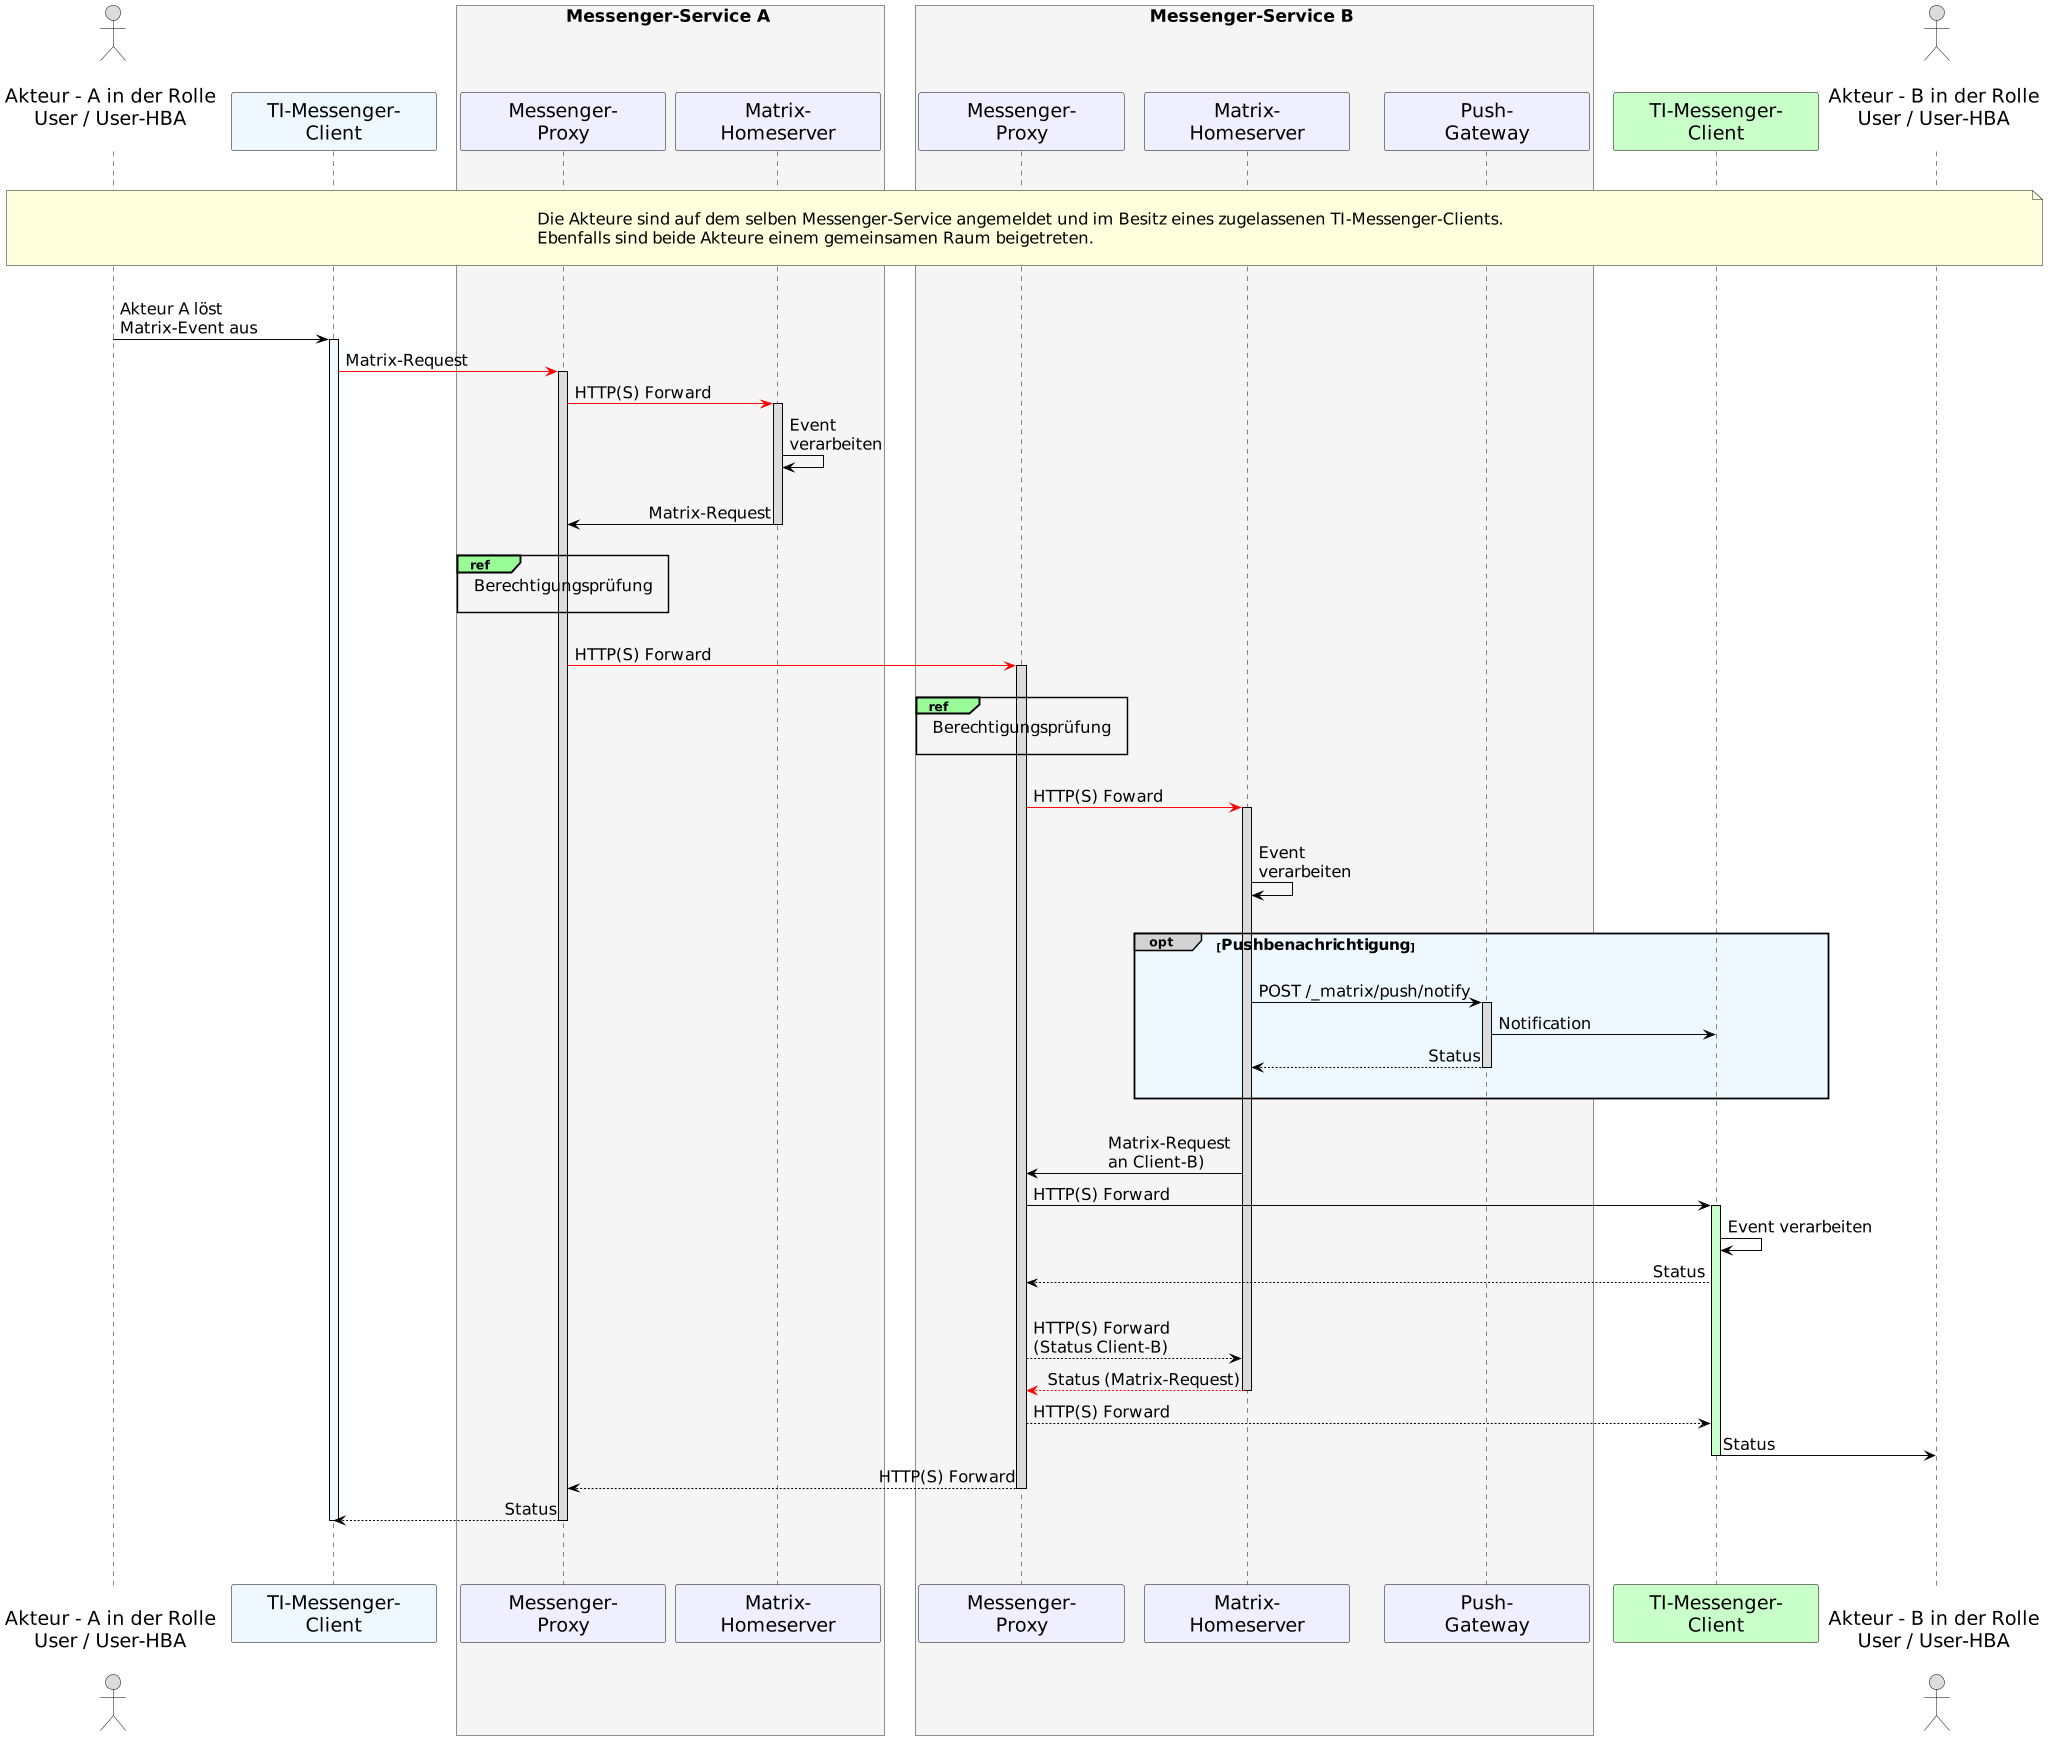

The diagram above was rendered by PlantUML. Its source (embedded in the PNG):
@startuml
skinparam sequenceMessageAlign direction
skinparam minClassWidth 200
skinparam BoxPadding 15
skinparam sequenceReferenceHeaderBackgroundColor palegreen
scale max 2048 width

skinparam sequence {
ArrowColor black
ArrowFontSize 17
ActorBorderColor black
LifeLineBorderColor black
LifeLineBackgroundColor Gainsboro

ParticipantBorderColor Motivation
ParticipantBackgroundColor Motivation
ParticipantFontSize 20
ParticipantFontColor black
ParticipantBorderColor Black
ParticipantBackgroundColor MOTIVATION

ActorBackgroundColor Gainsboro
ActorFontColor black
ActorFontSize 20
ActorFontName Aapex
}
    actor U1 as "\nAkteur - A in der Rolle\nUser / User-HBA\n"
    participant C1 as "TI-Messenger-\nClient" #AliceBlue
    box <size:18>Messenger-Service A</size> #WhiteSmoke
      participant MP1 as "Messenger-\nProxy"
      participant MH1 as "Matrix-\nHomeserver"
    end box
    box <size:18>Messenger-Service B</size> #WhiteSmoke
    participant MP2 as "Messenger-\nProxy"
    participant MH2 as "Matrix-\nHomeserver"
    participant PG2 as "Push-\nGateway"
    end box
    participant C2 as "TI-Messenger-\nClient" #TECHNOLOGY
    actor U2 as "\nAkteur - B in der Rolle\nUser / User-HBA\n"
    
|||
note over U1, U2: \n<size:17>Die Akteure sind auf dem selben Messenger-Service angemeldet und im Besitz eines zugelassenen TI-Messenger-Clients.</size>\n<size:17>Ebenfalls sind beide Akteure einem gemeinsamen Raum beigetreten.</size>\n
|||

  U1->C1: Akteur A löst\nMatrix-Event aus
    activate C1 #AliceBlue
  C1-[#red]>MP1: Matrix-Request
    activate MP1
  MP1-[#red]>MH1: HTTP(S) Forward
    activate MH1
  MH1->MH1: Event \nverarbeiten
  |||
  MH1->MP1: Matrix-Request
    deactivate MH1
    |||
    ref over MP1, MP1: <size:17>Berechtigungsprüfung</size>\n    
  |||  
  MP1-[#red]>MP2: HTTP(S) Forward
    activate MP2
  |||
  ref over MP2, MP2: <size:17>Berechtigungsprüfung</size>\n 
  |||
  MP2-[#red]>MH2: HTTP(S) Foward
  |||

    activate MH2
  MH2->MH2: Event \nverarbeiten
  |||
 
  opt#LightGrey #AliceBlue <size:16>Pushbenachrichtigung</size>
  |||
    MH2->PG2: POST /_matrix/push/notify
      activate PG2
    PG2->C2: Notification
    PG2-->MH2: Status
      deactivate PG2
  |||
  end
  |||

  MH2->MP2: Matrix-Request \nan Client-B)
  MP2->C2: HTTP(S) Forward 
    activate C2 #TECHNOLOGY
  C2->C2: Event verarbeiten

  C2-->MP2: Status
  |||
  MP2-->MH2: HTTP(S) Forward \n(Status Client-B)
  MH2--[#red]>MP2: Status (Matrix-Request)
    deactivate MH2
  MP2-->C2: HTTP(S) Forward
  C2->U2: Status
    deactivate C2
  MP2-->MP1: HTTP(S) Forward
    deactivate MP2
  MP1-->C1: Status
    deactivate MP1
    deactivate C1
  |||
|||
@enduml